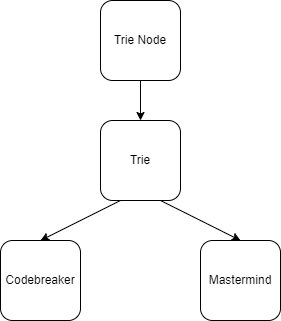

The diagram above was exported from draw.io. Its source (the exported page's mxGraphModel, read from the mxfile embedded in the PNG):
<mxGraphModel dx="725" dy="448" grid="1" gridSize="10" guides="1" tooltips="1" connect="1" arrows="1" fold="1" page="1" pageScale="1" pageWidth="850" pageHeight="1100" math="0" shadow="0">
  <root>
    <mxCell id="0" />
    <mxCell id="1" parent="0" />
    <mxCell id="9" style="edgeStyle=none;html=1;exitX=0.25;exitY=1;exitDx=0;exitDy=0;entryX=0.5;entryY=0;entryDx=0;entryDy=0;" edge="1" parent="1" source="2" target="7">
      <mxGeometry relative="1" as="geometry" />
    </mxCell>
    <mxCell id="10" style="edgeStyle=none;html=1;exitX=0.75;exitY=1;exitDx=0;exitDy=0;entryX=0.5;entryY=0;entryDx=0;entryDy=0;" edge="1" parent="1" source="2" target="8">
      <mxGeometry relative="1" as="geometry" />
    </mxCell>
    <object label="Trie" Trie="" hedietLinkedDataV1_path="../src/utils/trie.py" id="2">
      <mxCell style="rounded=1;whiteSpace=wrap;html=1;" vertex="1" parent="1">
        <mxGeometry x="200" y="200" width="80" height="80" as="geometry" />
      </mxCell>
    </object>
    <mxCell id="4" value="" style="edgeStyle=none;html=1;" edge="1" parent="1" source="3" target="2">
      <mxGeometry relative="1" as="geometry" />
    </mxCell>
    <object label="Trie Node" hedietLinkedDataV1_path="../src/utils/trienode.py" id="3">
      <mxCell style="rounded=1;whiteSpace=wrap;html=1;" vertex="1" parent="1">
        <mxGeometry x="200" y="80" width="80" height="80" as="geometry" />
      </mxCell>
    </object>
    <object label="Codebreaker" hedietLinkedDataV1_path="../src/ai/codebreaker.py" id="7">
      <mxCell style="rounded=1;whiteSpace=wrap;html=1;" vertex="1" parent="1">
        <mxGeometry x="100" y="320" width="80" height="80" as="geometry" />
      </mxCell>
    </object>
    <object label="Mastermind" hedietLinkedDataV1_path="../src/ai/mastermind.py" id="8">
      <mxCell style="rounded=1;whiteSpace=wrap;html=1;" vertex="1" parent="1">
        <mxGeometry x="300" y="320" width="80" height="80" as="geometry" />
      </mxCell>
    </object>
  </root>
</mxGraphModel>